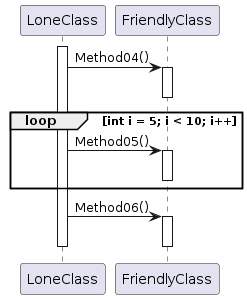

The diagram above was rendered by PlantUML. Its source (embedded in the PNG):
@startuml
activate LoneClass

LoneClass -> FriendlyClass : Method04()
activate FriendlyClass
deactivate FriendlyClass

loop int i = 5; i < 10; i++
    LoneClass -> FriendlyClass : Method05()
    activate FriendlyClass
    deactivate FriendlyClass
end
 
LoneClass -> FriendlyClass : Method06()
activate FriendlyClass
deactivate FriendlyClass

deactivate LoneClass
@enduml